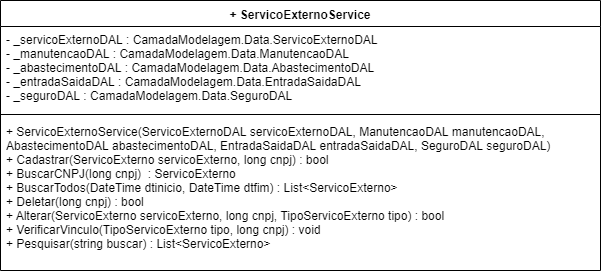

The diagram above was exported from draw.io. Its source (the exported page's mxGraphModel, read from the mxfile embedded in the PNG):
<mxGraphModel dx="984" dy="349" grid="1" gridSize="10" guides="1" tooltips="1" connect="1" arrows="1" fold="1" page="1" pageScale="1" pageWidth="1169" pageHeight="827" math="0" shadow="0">
  <root>
    <mxCell id="0" />
    <mxCell id="1" parent="0" />
    <mxCell id="MYMX8F3CuHnzxPZbWVWI-5" value="+ ServicoExternoService" style="swimlane;fontStyle=1;align=center;verticalAlign=top;childLayout=stackLayout;horizontal=1;startSize=26;horizontalStack=0;resizeParent=1;resizeParentMax=0;resizeLast=0;collapsible=1;marginBottom=0;" parent="1" vertex="1">
      <mxGeometry x="10" y="70" width="600" height="270" as="geometry" />
    </mxCell>
    <mxCell id="MYMX8F3CuHnzxPZbWVWI-6" value="- _servicoExternoDAL : CamadaModelagem.Data.ServicoExternoDAL&#10;- _manutencaoDAL : CamadaModelagem.Data.ManutencaoDAL&#10;- _abastecimentoDAL : CamadaModelagem.Data.AbastecimentoDAL&#10;- _entradaSaidaDAL : CamadaModelagem.Data.EntradaSaidaDAL&#10;- _seguroDAL : CamadaModelagem.Data.SeguroDAL" style="text;strokeColor=none;fillColor=none;align=left;verticalAlign=top;spacingLeft=4;spacingRight=4;overflow=hidden;rotatable=0;points=[[0,0.5],[1,0.5]];portConstraint=eastwest;" parent="MYMX8F3CuHnzxPZbWVWI-5" vertex="1">
      <mxGeometry y="26" width="600" height="84" as="geometry" />
    </mxCell>
    <mxCell id="MYMX8F3CuHnzxPZbWVWI-7" value="" style="line;strokeWidth=1;fillColor=none;align=left;verticalAlign=middle;spacingTop=-1;spacingLeft=3;spacingRight=3;rotatable=0;labelPosition=right;points=[];portConstraint=eastwest;" parent="MYMX8F3CuHnzxPZbWVWI-5" vertex="1">
      <mxGeometry y="110" width="600" height="8" as="geometry" />
    </mxCell>
    <mxCell id="MYMX8F3CuHnzxPZbWVWI-8" value="+ ServicoExternoService(ServicoExternoDAL servicoExternoDAL, ManutencaoDAL manutencaoDAL, &#10;AbastecimentoDAL abastecimentoDAL, EntradaSaidaDAL entradaSaidaDAL, SeguroDAL seguroDAL)&#10;+ Cadastrar(ServicoExterno servicoExterno, long cnpj) : bool&#10;+ BuscarCNPJ(long cnpj)  : ServicoExterno&#10;+ BuscarTodos(DateTime dtinicio, DateTime dtfim) : List&lt;ServicoExterno&gt;&#10;+ Deletar(long cnpj) : bool&#10;+ Alterar(ServicoExterno servicoExterno, long cnpj, TipoServicoExterno tipo) : bool&#10;+ VerificarVinculo(TipoServicoExterno tipo, long cnpj) : void&#10;+ Pesquisar(string buscar) : List&lt;ServicoExterno&gt;&#10;      " style="text;strokeColor=none;fillColor=none;align=left;verticalAlign=top;spacingLeft=4;spacingRight=4;overflow=hidden;rotatable=0;points=[[0,0.5],[1,0.5]];portConstraint=eastwest;" parent="MYMX8F3CuHnzxPZbWVWI-5" vertex="1">
      <mxGeometry y="118" width="600" height="152" as="geometry" />
    </mxCell>
  </root>
</mxGraphModel>